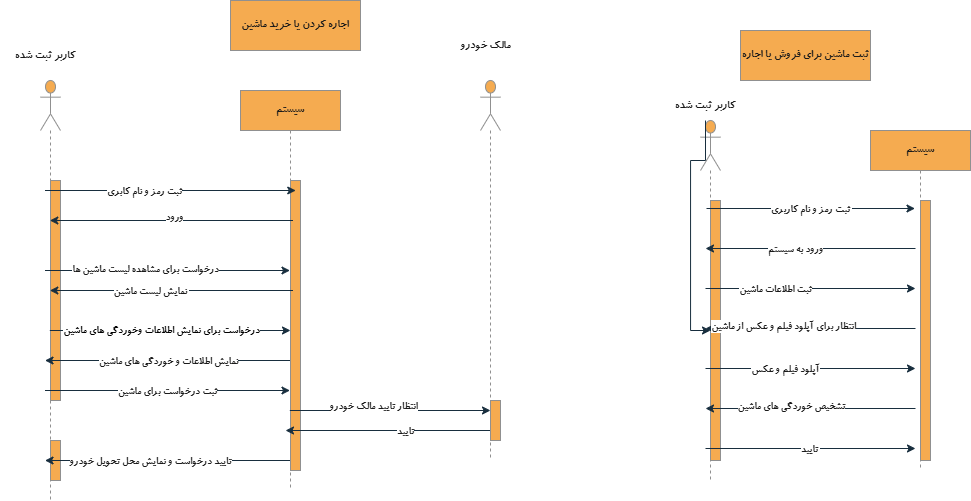

The diagram above was exported from draw.io. Its source (the exported page's mxGraphModel, read from the mxfile embedded in the PNG):
<mxGraphModel dx="1687" dy="1968" grid="1" gridSize="10" guides="1" tooltips="1" connect="1" arrows="1" fold="1" page="1" pageScale="1" pageWidth="850" pageHeight="1100" math="0" shadow="0">
  <root>
    <mxCell id="0" />
    <mxCell id="1" parent="0" />
    <mxCell id="pcvxkKWbGvpCtbqO5N0D-4" value="ثبت ماشین برای فروش یا اجاره" style="html=1;whiteSpace=wrap;fontFamily=B Koodak;labelBackgroundColor=none;fillColor=#F5AB50;strokeColor=#909090;fontColor=#1A1A1A;" parent="1" vertex="1">
      <mxGeometry x="910" y="-860" width="130" height="50" as="geometry" />
    </mxCell>
    <mxCell id="pcvxkKWbGvpCtbqO5N0D-9" value="سیستم" style="shape=umlLifeline;perimeter=lifelinePerimeter;whiteSpace=wrap;html=1;container=1;dropTarget=0;collapsible=0;recursiveResize=0;outlineConnect=0;portConstraint=eastwest;newEdgeStyle={&quot;curved&quot;:0,&quot;rounded&quot;:0};fontFamily=B Koodak;labelBackgroundColor=none;fillColor=#F5AB50;strokeColor=#909090;fontColor=#1A1A1A;" parent="1" vertex="1">
      <mxGeometry x="1040" y="-760" width="100" height="340" as="geometry" />
    </mxCell>
    <mxCell id="pcvxkKWbGvpCtbqO5N0D-33" value="" style="html=1;points=[[0,0,0,0,5],[0,1,0,0,-5],[1,0,0,0,5],[1,1,0,0,-5]];perimeter=orthogonalPerimeter;outlineConnect=0;targetShapes=umlLifeline;portConstraint=eastwest;newEdgeStyle={&quot;curved&quot;:0,&quot;rounded&quot;:0};fontFamily=B Koodak;labelBackgroundColor=default;fillColor=#F5AB50;strokeColor=#909090;fontColor=#1A1A1A;" parent="pcvxkKWbGvpCtbqO5N0D-9" vertex="1">
      <mxGeometry x="50" y="70" width="10" height="260" as="geometry" />
    </mxCell>
    <mxCell id="pcvxkKWbGvpCtbqO5N0D-12" value="" style="shape=umlLifeline;perimeter=lifelinePerimeter;whiteSpace=wrap;html=1;container=1;dropTarget=0;collapsible=0;recursiveResize=0;outlineConnect=0;portConstraint=eastwest;newEdgeStyle={&quot;curved&quot;:0,&quot;rounded&quot;:0};participant=umlActor;size=50;fontFamily=B Koodak;labelBackgroundColor=default;fillColor=#F5AB50;strokeColor=#909090;fontColor=#1A1A1A;" parent="1" vertex="1">
      <mxGeometry x="870" y="-770" width="20" height="360" as="geometry" />
    </mxCell>
    <mxCell id="pcvxkKWbGvpCtbqO5N0D-32" value="" style="html=1;points=[[0,0,0,0,5],[0,1,0,0,-5],[1,0,0,0,5],[1,1,0,0,-5]];perimeter=orthogonalPerimeter;outlineConnect=0;targetShapes=umlLifeline;portConstraint=eastwest;newEdgeStyle={&quot;curved&quot;:0,&quot;rounded&quot;:0};fontFamily=B Koodak;labelBackgroundColor=default;fillColor=#F5AB50;strokeColor=#909090;fontColor=#1A1A1A;" parent="pcvxkKWbGvpCtbqO5N0D-12" vertex="1">
      <mxGeometry x="10" y="80" width="10" height="260" as="geometry" />
    </mxCell>
    <mxCell id="pcvxkKWbGvpCtbqO5N0D-15" value="" style="endArrow=classic;html=1;rounded=0;entryX=0.48;entryY=0.393;entryDx=0;entryDy=0;entryPerimeter=0;fontFamily=B Koodak;labelBackgroundColor=default;strokeColor=#182E3E;fontColor=default;" parent="1" edge="1">
      <mxGeometry width="50" height="50" relative="1" as="geometry">
        <mxPoint x="876" y="-682" as="sourcePoint" />
        <mxPoint x="1084.5" y="-682" as="targetPoint" />
      </mxGeometry>
    </mxCell>
    <mxCell id="pcvxkKWbGvpCtbqO5N0D-18" value="ثبت رمز و نام کاربری&amp;nbsp;" style="edgeLabel;html=1;align=center;verticalAlign=middle;resizable=0;points=[];fontFamily=B Koodak;labelBackgroundColor=default;fontColor=#1A1A1A;" parent="pcvxkKWbGvpCtbqO5N0D-15" connectable="0" vertex="1">
      <mxGeometry relative="1" as="geometry">
        <mxPoint as="offset" />
      </mxGeometry>
    </mxCell>
    <mxCell id="pcvxkKWbGvpCtbqO5N0D-20" value="" style="endArrow=classic;html=1;rounded=0;fontFamily=B Koodak;labelBackgroundColor=default;strokeColor=#182E3E;fontColor=default;" parent="1" edge="1">
      <mxGeometry width="50" height="50" relative="1" as="geometry">
        <mxPoint x="1085" y="-642" as="sourcePoint" />
        <mxPoint x="875" y="-642" as="targetPoint" />
      </mxGeometry>
    </mxCell>
    <mxCell id="pcvxkKWbGvpCtbqO5N0D-21" value="ورود به سیستم" style="edgeLabel;html=1;align=center;verticalAlign=middle;resizable=0;points=[];fontFamily=B Koodak;labelBackgroundColor=default;fontColor=#1A1A1A;" parent="pcvxkKWbGvpCtbqO5N0D-20" connectable="0" vertex="1">
      <mxGeometry relative="1" as="geometry">
        <mxPoint x="-16" as="offset" />
      </mxGeometry>
    </mxCell>
    <mxCell id="pcvxkKWbGvpCtbqO5N0D-22" value="" style="endArrow=classic;html=1;rounded=0;fontFamily=B Koodak;labelBackgroundColor=default;strokeColor=#182E3E;fontColor=default;" parent="1" edge="1">
      <mxGeometry width="50" height="50" relative="1" as="geometry">
        <mxPoint x="875" y="-602" as="sourcePoint" />
        <mxPoint x="1085" y="-602" as="targetPoint" />
      </mxGeometry>
    </mxCell>
    <mxCell id="pcvxkKWbGvpCtbqO5N0D-23" value="ثبت اطلاعات ماشین" style="edgeLabel;html=1;align=center;verticalAlign=middle;resizable=0;points=[];fontFamily=B Koodak;labelBackgroundColor=default;fontColor=#1A1A1A;" parent="pcvxkKWbGvpCtbqO5N0D-22" connectable="0" vertex="1">
      <mxGeometry relative="1" as="geometry">
        <mxPoint x="-35" as="offset" />
      </mxGeometry>
    </mxCell>
    <mxCell id="pcvxkKWbGvpCtbqO5N0D-24" value="" style="endArrow=classic;html=1;rounded=0;fontFamily=B Koodak;labelBackgroundColor=default;strokeColor=#182E3E;fontColor=default;" parent="1" edge="1">
      <mxGeometry width="50" height="50" relative="1" as="geometry">
        <mxPoint x="1085" y="-562" as="sourcePoint" />
        <mxPoint x="875" y="-562" as="targetPoint" />
      </mxGeometry>
    </mxCell>
    <mxCell id="pcvxkKWbGvpCtbqO5N0D-25" value="انتظار برای آپلود فیلم و عکس از ماشین" style="edgeLabel;html=1;align=center;verticalAlign=middle;resizable=0;points=[];fontFamily=B Koodak;labelBackgroundColor=default;fontColor=#1A1A1A;" parent="pcvxkKWbGvpCtbqO5N0D-24" connectable="0" vertex="1">
      <mxGeometry relative="1" as="geometry">
        <mxPoint x="-28" y="-3" as="offset" />
      </mxGeometry>
    </mxCell>
    <mxCell id="pcvxkKWbGvpCtbqO5N0D-26" value="" style="endArrow=classic;html=1;rounded=0;fontFamily=B Koodak;labelBackgroundColor=default;strokeColor=#182E3E;fontColor=default;" parent="1" edge="1">
      <mxGeometry width="50" height="50" relative="1" as="geometry">
        <mxPoint x="875" y="-522" as="sourcePoint" />
        <mxPoint x="1085" y="-522" as="targetPoint" />
      </mxGeometry>
    </mxCell>
    <mxCell id="pcvxkKWbGvpCtbqO5N0D-27" value="آپلود فیلم و عکس" style="edgeLabel;html=1;align=center;verticalAlign=middle;resizable=0;points=[];fontFamily=B Koodak;labelBackgroundColor=default;fontColor=#1A1A1A;" parent="pcvxkKWbGvpCtbqO5N0D-26" connectable="0" vertex="1">
      <mxGeometry relative="1" as="geometry">
        <mxPoint x="-25" as="offset" />
      </mxGeometry>
    </mxCell>
    <mxCell id="pcvxkKWbGvpCtbqO5N0D-28" value="" style="endArrow=classic;html=1;rounded=0;fontFamily=B Koodak;labelBackgroundColor=default;strokeColor=#182E3E;fontColor=default;" parent="1" edge="1">
      <mxGeometry width="50" height="50" relative="1" as="geometry">
        <mxPoint x="1085" y="-482" as="sourcePoint" />
        <mxPoint x="875" y="-482" as="targetPoint" />
      </mxGeometry>
    </mxCell>
    <mxCell id="pcvxkKWbGvpCtbqO5N0D-29" value="تشخیص خوردگی های ماشین" style="edgeLabel;html=1;align=center;verticalAlign=middle;resizable=0;points=[];fontFamily=B Koodak;labelBackgroundColor=default;fontColor=#1A1A1A;" parent="pcvxkKWbGvpCtbqO5N0D-28" connectable="0" vertex="1">
      <mxGeometry relative="1" as="geometry">
        <mxPoint x="-20" y="-3" as="offset" />
      </mxGeometry>
    </mxCell>
    <mxCell id="pcvxkKWbGvpCtbqO5N0D-30" value="" style="endArrow=classic;html=1;rounded=0;fontFamily=B Koodak;labelBackgroundColor=default;strokeColor=#182E3E;fontColor=default;" parent="1" edge="1">
      <mxGeometry width="50" height="50" relative="1" as="geometry">
        <mxPoint x="875" y="-442" as="sourcePoint" />
        <mxPoint x="1085" y="-442" as="targetPoint" />
      </mxGeometry>
    </mxCell>
    <mxCell id="pcvxkKWbGvpCtbqO5N0D-31" value="تایید&amp;nbsp;" style="edgeLabel;html=1;align=center;verticalAlign=middle;resizable=0;points=[];fontFamily=B Koodak;labelBackgroundColor=default;fontColor=#1A1A1A;" parent="pcvxkKWbGvpCtbqO5N0D-30" connectable="0" vertex="1">
      <mxGeometry relative="1" as="geometry">
        <mxPoint as="offset" />
      </mxGeometry>
    </mxCell>
    <mxCell id="pcvxkKWbGvpCtbqO5N0D-34" value="" style="shape=umlLifeline;perimeter=lifelinePerimeter;whiteSpace=wrap;html=1;container=1;dropTarget=0;collapsible=0;recursiveResize=0;outlineConnect=0;portConstraint=eastwest;newEdgeStyle={&quot;curved&quot;:0,&quot;rounded&quot;:0};participant=umlActor;size=50;fontFamily=B Koodak;labelBackgroundColor=default;fillColor=#F5AB50;strokeColor=#909090;fontColor=#1A1A1A;" parent="1" vertex="1">
      <mxGeometry x="210" y="-810" width="20" height="420" as="geometry" />
    </mxCell>
    <mxCell id="pcvxkKWbGvpCtbqO5N0D-62" value="" style="html=1;points=[[0,0,0,0,5],[0,1,0,0,-5],[1,0,0,0,5],[1,1,0,0,-5]];perimeter=orthogonalPerimeter;outlineConnect=0;targetShapes=umlLifeline;portConstraint=eastwest;newEdgeStyle={&quot;curved&quot;:0,&quot;rounded&quot;:0};fontFamily=B Koodak;labelBackgroundColor=default;fillColor=#F5AB50;strokeColor=#909090;fontColor=#1A1A1A;" parent="pcvxkKWbGvpCtbqO5N0D-34" vertex="1">
      <mxGeometry x="10" y="100" width="10" height="220" as="geometry" />
    </mxCell>
    <mxCell id="pcvxkKWbGvpCtbqO5N0D-63" value="" style="html=1;points=[[0,0,0,0,5],[0,1,0,0,-5],[1,0,0,0,5],[1,1,0,0,-5]];perimeter=orthogonalPerimeter;outlineConnect=0;targetShapes=umlLifeline;portConstraint=eastwest;newEdgeStyle={&quot;curved&quot;:0,&quot;rounded&quot;:0};fontFamily=B Koodak;labelBackgroundColor=default;fillColor=#F5AB50;strokeColor=#909090;fontColor=#1A1A1A;" parent="pcvxkKWbGvpCtbqO5N0D-34" vertex="1">
      <mxGeometry x="10" y="360" width="10" height="40" as="geometry" />
    </mxCell>
    <mxCell id="pcvxkKWbGvpCtbqO5N0D-36" value="اجاره کردن یا خرید ماشین" style="html=1;whiteSpace=wrap;fontFamily=B Koodak;labelBackgroundColor=none;fillColor=#F5AB50;strokeColor=#909090;fontColor=#1A1A1A;" parent="1" vertex="1">
      <mxGeometry x="400" y="-890" width="130" height="50" as="geometry" />
    </mxCell>
    <mxCell id="pcvxkKWbGvpCtbqO5N0D-37" value="سیستم" style="shape=umlLifeline;perimeter=lifelinePerimeter;whiteSpace=wrap;html=1;container=1;dropTarget=0;collapsible=0;recursiveResize=0;outlineConnect=0;portConstraint=eastwest;newEdgeStyle={&quot;curved&quot;:0,&quot;rounded&quot;:0};fontFamily=B Koodak;labelBackgroundColor=none;fillColor=#F5AB50;strokeColor=#909090;fontColor=#1A1A1A;" parent="1" vertex="1">
      <mxGeometry x="410" y="-800" width="100" height="400" as="geometry" />
    </mxCell>
    <mxCell id="pcvxkKWbGvpCtbqO5N0D-64" value="" style="html=1;points=[[0,0,0,0,5],[0,1,0,0,-5],[1,0,0,0,5],[1,1,0,0,-5]];perimeter=orthogonalPerimeter;outlineConnect=0;targetShapes=umlLifeline;portConstraint=eastwest;newEdgeStyle={&quot;curved&quot;:0,&quot;rounded&quot;:0};fontFamily=B Koodak;labelBackgroundColor=default;fillColor=#F5AB50;strokeColor=#909090;fontColor=#1A1A1A;" parent="pcvxkKWbGvpCtbqO5N0D-37" vertex="1">
      <mxGeometry x="50" y="90" width="10" height="290" as="geometry" />
    </mxCell>
    <mxCell id="pcvxkKWbGvpCtbqO5N0D-39" value="" style="shape=umlLifeline;perimeter=lifelinePerimeter;whiteSpace=wrap;html=1;container=1;dropTarget=0;collapsible=0;recursiveResize=0;outlineConnect=0;portConstraint=eastwest;newEdgeStyle={&quot;curved&quot;:0,&quot;rounded&quot;:0};participant=umlActor;size=50;fontFamily=B Koodak;labelBackgroundColor=default;fillColor=#F5AB50;strokeColor=#909090;fontColor=#1A1A1A;" parent="1" vertex="1">
      <mxGeometry x="650" y="-810" width="20" height="380" as="geometry" />
    </mxCell>
    <mxCell id="pcvxkKWbGvpCtbqO5N0D-65" value="" style="html=1;points=[[0,0,0,0,5],[0,1,0,0,-5],[1,0,0,0,5],[1,1,0,0,-5]];perimeter=orthogonalPerimeter;outlineConnect=0;targetShapes=umlLifeline;portConstraint=eastwest;newEdgeStyle={&quot;curved&quot;:0,&quot;rounded&quot;:0};fontFamily=B Koodak;labelBackgroundColor=default;fillColor=#F5AB50;strokeColor=#909090;fontColor=#1A1A1A;" parent="pcvxkKWbGvpCtbqO5N0D-39" vertex="1">
      <mxGeometry x="10" y="320" width="10" height="40" as="geometry" />
    </mxCell>
    <mxCell id="pcvxkKWbGvpCtbqO5N0D-41" value="" style="endArrow=classic;html=1;rounded=0;fontFamily=B Koodak;labelBackgroundColor=default;strokeColor=#182E3E;fontColor=default;" parent="1" edge="1">
      <mxGeometry width="50" height="50" relative="1" as="geometry">
        <mxPoint x="214.5" y="-700" as="sourcePoint" />
        <mxPoint x="465.25" y="-700" as="targetPoint" />
      </mxGeometry>
    </mxCell>
    <mxCell id="pcvxkKWbGvpCtbqO5N0D-42" value="ثبت رمز و نام کابری" style="edgeLabel;html=1;align=center;verticalAlign=middle;resizable=0;points=[];fontFamily=B Koodak;labelBackgroundColor=default;fontColor=#1A1A1A;" parent="pcvxkKWbGvpCtbqO5N0D-41" connectable="0" vertex="1">
      <mxGeometry relative="1" as="geometry">
        <mxPoint x="-27" as="offset" />
      </mxGeometry>
    </mxCell>
    <mxCell id="pcvxkKWbGvpCtbqO5N0D-43" value="" style="endArrow=classic;html=1;rounded=0;fontFamily=B Koodak;labelBackgroundColor=default;strokeColor=#182E3E;fontColor=default;" parent="1" target="pcvxkKWbGvpCtbqO5N0D-34" edge="1">
      <mxGeometry width="50" height="50" relative="1" as="geometry">
        <mxPoint x="462.5" y="-670" as="sourcePoint" />
        <mxPoint x="267.5" y="-670" as="targetPoint" />
      </mxGeometry>
    </mxCell>
    <mxCell id="pcvxkKWbGvpCtbqO5N0D-44" value="ورود" style="edgeLabel;html=1;align=center;verticalAlign=middle;resizable=0;points=[];fontFamily=B Koodak;labelBackgroundColor=default;fontColor=#1A1A1A;" parent="pcvxkKWbGvpCtbqO5N0D-43" connectable="0" vertex="1">
      <mxGeometry relative="1" as="geometry">
        <mxPoint x="2" y="-4" as="offset" />
      </mxGeometry>
    </mxCell>
    <mxCell id="pcvxkKWbGvpCtbqO5N0D-47" value="درخواست برای نمایش اطلاعات وخوردگی های ماشین" style="endArrow=classic;html=1;rounded=0;fontFamily=B Koodak;labelBackgroundColor=default;strokeColor=#182E3E;fontColor=default;" parent="1" source="pcvxkKWbGvpCtbqO5N0D-34" edge="1">
      <mxGeometry x="-0.0698" width="50" height="50" relative="1" as="geometry">
        <mxPoint x="245" y="-560" as="sourcePoint" />
        <mxPoint x="460" y="-560" as="targetPoint" />
        <mxPoint as="offset" />
      </mxGeometry>
    </mxCell>
    <mxCell id="pcvxkKWbGvpCtbqO5N0D-48" value="" style="endArrow=classic;html=1;rounded=0;fontFamily=B Koodak;labelBackgroundColor=default;strokeColor=#182E3E;fontColor=default;" parent="1" source="pcvxkKWbGvpCtbqO5N0D-37" edge="1">
      <mxGeometry width="50" height="50" relative="1" as="geometry">
        <mxPoint x="465" y="-480" as="sourcePoint" />
        <mxPoint x="660" y="-480" as="targetPoint" />
      </mxGeometry>
    </mxCell>
    <mxCell id="pcvxkKWbGvpCtbqO5N0D-49" value="انتظار تایید مالک خودرو" style="edgeLabel;html=1;align=center;verticalAlign=middle;resizable=0;points=[];fontFamily=B Koodak;labelBackgroundColor=default;fontColor=#1A1A1A;" parent="pcvxkKWbGvpCtbqO5N0D-48" connectable="0" vertex="1">
      <mxGeometry y="10" relative="1" as="geometry">
        <mxPoint x="-17" y="5" as="offset" />
      </mxGeometry>
    </mxCell>
    <mxCell id="pcvxkKWbGvpCtbqO5N0D-50" value="" style="endArrow=classic;html=1;rounded=0;fontFamily=B Koodak;labelBackgroundColor=default;strokeColor=#182E3E;fontColor=default;" parent="1" source="pcvxkKWbGvpCtbqO5N0D-39" edge="1">
      <mxGeometry width="50" height="50" relative="1" as="geometry">
        <mxPoint x="650" y="-460" as="sourcePoint" />
        <mxPoint x="455" y="-460" as="targetPoint" />
      </mxGeometry>
    </mxCell>
    <mxCell id="pcvxkKWbGvpCtbqO5N0D-51" value="تایید" style="edgeLabel;html=1;align=center;verticalAlign=middle;resizable=0;points=[];fontFamily=B Koodak;labelBackgroundColor=default;fontColor=#1A1A1A;" parent="pcvxkKWbGvpCtbqO5N0D-50" connectable="0" vertex="1">
      <mxGeometry relative="1" as="geometry">
        <mxPoint x="17" as="offset" />
      </mxGeometry>
    </mxCell>
    <mxCell id="pcvxkKWbGvpCtbqO5N0D-52" value="" style="endArrow=classic;html=1;rounded=0;fontFamily=B Koodak;labelBackgroundColor=default;strokeColor=#182E3E;fontColor=default;" parent="1" edge="1">
      <mxGeometry width="50" height="50" relative="1" as="geometry">
        <mxPoint x="214.5" y="-620" as="sourcePoint" />
        <mxPoint x="459.5" y="-620" as="targetPoint" />
      </mxGeometry>
    </mxCell>
    <mxCell id="pcvxkKWbGvpCtbqO5N0D-53" value="درخواست برای مشاهده لیست ماشین ها" style="edgeLabel;html=1;align=center;verticalAlign=middle;resizable=0;points=[];fontFamily=B Koodak;labelBackgroundColor=default;fontColor=#1A1A1A;" parent="pcvxkKWbGvpCtbqO5N0D-52" connectable="0" vertex="1">
      <mxGeometry relative="1" as="geometry">
        <mxPoint x="-22" y="-2" as="offset" />
      </mxGeometry>
    </mxCell>
    <mxCell id="pcvxkKWbGvpCtbqO5N0D-54" value="" style="endArrow=classic;html=1;rounded=0;fontFamily=B Koodak;labelBackgroundColor=default;strokeColor=#182E3E;fontColor=default;" parent="1" target="pcvxkKWbGvpCtbqO5N0D-34" edge="1">
      <mxGeometry width="50" height="50" relative="1" as="geometry">
        <mxPoint x="462.5" y="-600" as="sourcePoint" />
        <mxPoint x="267.5" y="-600" as="targetPoint" />
      </mxGeometry>
    </mxCell>
    <mxCell id="pcvxkKWbGvpCtbqO5N0D-55" value="نمایش لیست ماشین&amp;nbsp;" style="edgeLabel;html=1;align=center;verticalAlign=middle;resizable=0;points=[];fontFamily=B Koodak;labelBackgroundColor=default;fontColor=#1A1A1A;" parent="pcvxkKWbGvpCtbqO5N0D-54" connectable="0" vertex="1">
      <mxGeometry relative="1" as="geometry">
        <mxPoint x="-21" as="offset" />
      </mxGeometry>
    </mxCell>
    <mxCell id="pcvxkKWbGvpCtbqO5N0D-56" value="" style="endArrow=classic;html=1;rounded=0;fontFamily=B Koodak;labelBackgroundColor=default;strokeColor=#182E3E;fontColor=default;" parent="1" edge="1">
      <mxGeometry width="50" height="50" relative="1" as="geometry">
        <mxPoint x="459.5" y="-530" as="sourcePoint" />
        <mxPoint x="214.5" y="-530" as="targetPoint" />
      </mxGeometry>
    </mxCell>
    <mxCell id="pcvxkKWbGvpCtbqO5N0D-57" value="نمایش اطلاعات و خوردگی های ماشین" style="edgeLabel;html=1;align=center;verticalAlign=middle;resizable=0;points=[];fontFamily=B Koodak;labelBackgroundColor=default;fontColor=#1A1A1A;" parent="pcvxkKWbGvpCtbqO5N0D-56" connectable="0" vertex="1">
      <mxGeometry relative="1" as="geometry">
        <mxPoint as="offset" />
      </mxGeometry>
    </mxCell>
    <mxCell id="pcvxkKWbGvpCtbqO5N0D-58" value="" style="endArrow=classic;html=1;rounded=0;fontFamily=B Koodak;labelBackgroundColor=default;strokeColor=#182E3E;fontColor=default;" parent="1" edge="1">
      <mxGeometry width="50" height="50" relative="1" as="geometry">
        <mxPoint x="214.5" y="-500" as="sourcePoint" />
        <mxPoint x="459.5" y="-500" as="targetPoint" />
      </mxGeometry>
    </mxCell>
    <mxCell id="pcvxkKWbGvpCtbqO5N0D-59" value="ثبت درخواست برای ماشین" style="edgeLabel;html=1;align=center;verticalAlign=middle;resizable=0;points=[];fontFamily=B Koodak;labelBackgroundColor=default;fontColor=#1A1A1A;" parent="pcvxkKWbGvpCtbqO5N0D-58" connectable="0" vertex="1">
      <mxGeometry relative="1" as="geometry">
        <mxPoint as="offset" />
      </mxGeometry>
    </mxCell>
    <mxCell id="pcvxkKWbGvpCtbqO5N0D-60" value="" style="endArrow=classic;html=1;rounded=0;fontFamily=B Koodak;labelBackgroundColor=default;strokeColor=#182E3E;fontColor=default;" parent="1" edge="1">
      <mxGeometry width="50" height="50" relative="1" as="geometry">
        <mxPoint x="459.5" y="-430" as="sourcePoint" />
        <mxPoint x="214.5" y="-430" as="targetPoint" />
      </mxGeometry>
    </mxCell>
    <mxCell id="pcvxkKWbGvpCtbqO5N0D-61" value="تایید درخواست و نمایش محل تحویل خودرو" style="edgeLabel;html=1;align=center;verticalAlign=middle;resizable=0;points=[];fontFamily=B Koodak;labelBackgroundColor=default;fontColor=#1A1A1A;" parent="pcvxkKWbGvpCtbqO5N0D-60" connectable="0" vertex="1">
      <mxGeometry relative="1" as="geometry">
        <mxPoint x="-18" as="offset" />
      </mxGeometry>
    </mxCell>
    <mxCell id="pkkeZMTNKFJFJsH2Ib6e-3" value="&lt;font face=&quot;B Koodak&quot;&gt;مالک خودرو&lt;/font&gt;" style="text;html=1;align=center;verticalAlign=middle;resizable=0;points=[];autosize=1;strokeColor=none;fillColor=none;fontColor=#1A1A1A;labelBackgroundColor=default;" vertex="1" parent="1">
      <mxGeometry x="620" y="-860" width="70" height="30" as="geometry" />
    </mxCell>
    <mxCell id="pkkeZMTNKFJFJsH2Ib6e-4" value="&lt;font face=&quot;B Koodak&quot;&gt;کاربر ثبت شده&lt;/font&gt;" style="text;html=1;align=center;verticalAlign=middle;whiteSpace=wrap;rounded=0;fontColor=#1A1A1A;labelBackgroundColor=default;" vertex="1" parent="1">
      <mxGeometry x="170" y="-850" width="90" height="30" as="geometry" />
    </mxCell>
    <mxCell id="pkkeZMTNKFJFJsH2Ib6e-6" value="" style="edgeStyle=orthogonalEdgeStyle;rounded=0;orthogonalLoop=1;jettySize=auto;html=1;strokeColor=#182E3E;fontColor=default;labelBackgroundColor=default;" edge="1" parent="1" source="pkkeZMTNKFJFJsH2Ib6e-5" target="pcvxkKWbGvpCtbqO5N0D-32">
      <mxGeometry relative="1" as="geometry" />
    </mxCell>
    <mxCell id="pkkeZMTNKFJFJsH2Ib6e-5" value="&lt;font face=&quot;B Koodak&quot;&gt;کاربر ثبت شده&lt;/font&gt;" style="text;html=1;align=center;verticalAlign=middle;whiteSpace=wrap;rounded=0;fontColor=#1A1A1A;labelBackgroundColor=default;" vertex="1" parent="1">
      <mxGeometry x="830" y="-800" width="90" height="30" as="geometry" />
    </mxCell>
  </root>
</mxGraphModel>